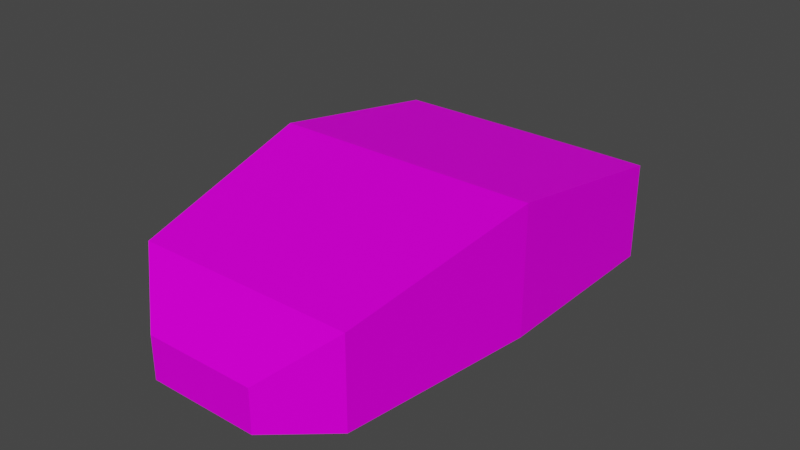 # Source: ComputerMouse02.blend  (saved by Blender 4.2.66; exported with 4.5.12 LTS)
import bpy
from mathutils import Matrix  # noqa: F401  (used for matrix-valued properties, if any)

bpy.ops.wm.read_factory_settings(use_empty=True)
scene = bpy.context.scene
scene.name = 'Scene'

# ---- collections
col_collection = bpy.data.collections.new('Collection'); scene.collection.children.link(col_collection)

# ---- images (referenced by path relative to the original .blend; pixels are not part of the script)
import os
ASSET_DIR = os.environ.get("B2B_ASSET_DIR", "")  # directory of the original .blend (textures are referenced by path, not embedded)
HERE = os.path.dirname(os.path.abspath(__file__))  # packed textures are extracted next to this script under _unpacked/

def load_image(name, relpath, width, height, colorspace="sRGB"):
    """Load a texture the original file referenced (path relative to the .blend, or extracted next to this script)."""
    p = next((c for c in (os.path.join(HERE, relpath), os.path.join(ASSET_DIR, relpath)) if relpath and os.path.exists(c)), "")
    if p:
        img = bpy.data.images.load(p, check_existing=True)
        img.name = name
    else:  # same state as the original file: an image datablock whose file is absent (Cycles renders it pink)
        img = bpy.data.images.new(name, width, height)
        img.source = "FILE"
        img.filepath = "//" + (relpath or name)
    img.colorspace_settings.name = colorspace
    return img
img_computermouse02_a_png = load_image('ComputerMouse02_a.png', 'ComputerMouse02_a.png', 1024, 1024, 'sRGB')

# ---- materials (node trees are filled in below, after node groups)
mat_primary = bpy.data.materials.new('Primary')
mat_primary.alpha_threshold = 0.0
mat_primary.use_transparent_shadow = False
mat_primary.roughness = 0.5
mat_primary.line_color = (0.0, 0.0, 0.0, 1.0)

# ---- material node trees
mat_primary.use_nodes = True; mat_primary.node_tree.nodes.clear()
_N = mat_primary.node_tree.nodes; _L = mat_primary.node_tree.links
n0 = _N.new('ShaderNodeOutputMaterial'); n0.name = 'Material Output'; n0.location = (300, 300)
n1 = _N.new('ShaderNodeBsdfPrincipled'); n1.name = 'Principled BSDF'; n1.location = (10, 300)
n1.distribution = 'GGX'
n1.subsurface_method = 'RANDOM_WALK_SKIN'
n1.inputs[3].default_value = 1.45
n1.inputs[13].default_value = 0.05
n1.inputs[27].default_value = (0.0, 0.0, 0.0, 1.0)
n1.inputs[28].default_value = 1.0
n2 = _N.new('ShaderNodeTexImage'); n2.name = 'Image Texture'; n2.location = (-280, 280)
n2.image = img_computermouse02_a_png
n2.interpolation = 'Closest'
_L.new(n1.outputs[0], n0.inputs[0])
_L.new(n2.outputs[0], n1.inputs[0])
n0.is_active_output = True

# ---- world
world_world = bpy.data.worlds.new('World'); scene.world = world_world
world_world.use_nodes = True; world_world.node_tree.nodes.clear()
_N = world_world.node_tree.nodes; _L = world_world.node_tree.links
n0 = _N.new('ShaderNodeOutputWorld'); n0.name = 'World Output'; n0.location = (300, 300)
n1 = _N.new('ShaderNodeBackground'); n1.name = 'Background'; n1.location = (10, 300)
n1.inputs[0].default_value = (0.05088, 0.05088, 0.05088, 1.0)
_L.new(n1.outputs[0], n0.inputs[0])
n0.is_active_output = True
world_world.color = (0.05088, 0.05088, 0.05088)
world_world.use_sun_shadow = False
world_world.sun_shadow_jitter_overblur = 0.0

# ---- meshes
me_cube_001 = bpy.data.meshes.new('Cube.001')
me_cube_001.from_pydata([(-0.01808, -0.07812, 0.0), (-0.01808, -0.07812, 0.01387), (-0.01957, 0.07812, 0.0), (-0.01957, 0.07812, 0.02327), (0.01808, -0.07812, 0.0), (0.01808, -0.07812, 0.01387), (0.01957, 0.07812, 0.0), (0.01957, 0.07812, 0.02327), (-0.04375, 0.0, 0.0), (-0.04375, 0.0, 0.0415), (0.04375, 0.0, 0.0), (0.04375, 0.0, 0.0415), (-0.03565, -0.06273, 0.0), (0.03565, -0.06273, 0.02897), (-0.03565, -0.06273, 0.02897), (0.03565, -0.06273, 0.0), (-0.04375, 0.0613, 0.03125), (0.04375, 0.0613, 0.0), (-0.04375, 0.0613, 0.0), (0.04375, 0.0613, 0.03125)], [], [(18, 16, 3, 2), (2, 3, 7, 6), (15, 13, 5, 4), (4, 5, 1, 0), (12, 15, 4, 0), (13, 14, 1, 5), (19, 16, 9, 11), (18, 17, 10, 8), (17, 19, 11, 10), (12, 14, 9, 8), (0, 1, 14, 12), (11, 9, 14, 13), (8, 10, 15, 12), (10, 11, 13, 15), (6, 7, 19, 17), (2, 6, 17, 18), (7, 3, 16, 19), (8, 9, 16, 18)])
_uv = me_cube_001.uv_layers.new(name='UVMap')
_uv.uv.foreach_set('vector', [0.0, 0.4138, 0.2031, 0.4138, 0.1406, 0.5, 0.0, 0.5, 0.2188, 0.3534, 0.0, 0.3534, 0.0, 0.1293, 0.2188, 0.1293, 0.0, 0.06897, 0.1875, 0.06897, 0.09375, 0.0, 0.0, 0.0, 0.0, 0.1552, 0.1562, 0.1552, 0.1562, 0.319, 0.0, 0.319, 0.9531, 0.5603, 0.5469, 0.5603, 0.6406, 0.5, 0.8594, 0.5, 0.4531, 0.569, 0.04688, 0.569, 0.1406, 0.5, 0.3438, 0.5, 0.5, 0.9483, 0.0, 0.9483, 0.0, 0.7672, 0.5, 0.7672, 0.9844, 0.9397, 0.5156, 0.9397, 0.5156, 0.75, 0.9844, 0.75, 0.0, 0.4138, 0.2031, 0.4138, 0.25, 0.2414, 0.0, 0.2414, 0.0, 0.06897, 0.1875, 0.06897, 0.25, 0.2414, 0.0, 0.2414, 0.0, 0.0, 0.09375, 0.0, 0.1875, 0.06897, 0.0, 0.06897, 0.5, 0.7672, 0.0, 0.7672, 0.04688, 0.569, 0.4531, 0.569, 0.9844, 0.75, 0.5156, 0.75, 0.5469, 0.5603, 0.9531, 0.5603, 0.0, 0.2414, 0.25, 0.2414, 0.1875, 0.06897, 0.0, 0.06897, 0.0, 0.5, 0.1406, 0.5, 0.2031, 0.4138, 0.0, 0.4138, 0.8594, 1.0, 0.6406, 1.0, 0.5156, 0.9397, 0.9844, 0.9397, 0.3594, 1.0, 0.1406, 1.0, 0.0, 0.9483, 0.5, 0.9483, 0.0, 0.2414, 0.25, 0.2414, 0.2031, 0.4138, 0.0, 0.4138])
me_cube_001.materials.append(mat_primary)
me_cube_001.update()

# ---- objects
ob_computermouse02 = bpy.data.objects.new('ComputerMouse02', me_cube_001)

# ---- transforms, parenting, visibility, modifiers, constraints
ob_computermouse02.location = (0.0, 0.0, 0.0)

# ---- collection membership
col_collection.objects.link(ob_computermouse02)

# ---- scene / render settings (as saved in the file)
scene.frame_start = 1; scene.frame_end = 250; scene.frame_set(1)
scene.render.engine = 'BLENDER_EEVEE_NEXT'
scene.cycles.sampling_pattern = 'TABULATED_SOBOL'
scene.view_settings.view_transform = 'Filmic'
bpy.context.view_layer.update()

# ---- added for rendering (the .blend has no active camera and no usable light): camera, sun
cam_auto = bpy.data.cameras.new('AutoCamera')
cam_auto.lens = 50.0
cam_auto.sensor_width = 36.0
cam_auto.clip_end = 1000.0
ob_auto_camera = bpy.data.objects.new('AutoCamera', cam_auto)
scene.collection.objects.link(ob_auto_camera)
ob_auto_camera.location = (0.185045, -0.222054, 0.168788)
ob_auto_camera.rotation_euler = (1.09748, -7.21219e-08, 0.694738)
scene.camera = ob_auto_camera
light_auto_sun = bpy.data.lights.new('AutoSun', 'SUN')
light_auto_sun.energy = 3.0
light_auto_sun.angle = 0.0523599
ob_auto_sun = bpy.data.objects.new('AutoSun', light_auto_sun)
scene.collection.objects.link(ob_auto_sun)
ob_auto_sun.rotation_euler = (0.872665, 0.174533, 0.523599)
bpy.context.view_layer.update()
